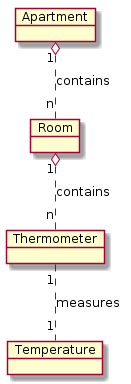

The diagram above was rendered by PlantUML. Its source (embedded in the PNG):
@startuml
object Apartment
object Room
object Thermometer
object Temperature

Apartment "1" o.. "n" Room : contains
Room "1" o.. "n" Thermometer : contains
Thermometer "1" .. "1" Temperature : measures
@enduml